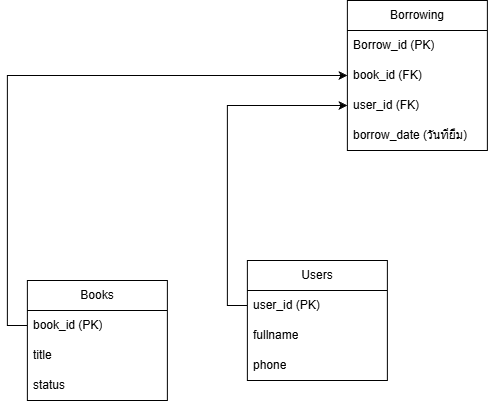

The diagram above was exported from draw.io. Its source (the exported page's mxGraphModel, read from the mxfile embedded in the PNG):
<mxGraphModel dx="1489" dy="801" grid="1" gridSize="10" guides="1" tooltips="1" connect="1" arrows="1" fold="1" page="1" pageScale="1" pageWidth="1169" pageHeight="827" math="0" shadow="0">
  <root>
    <mxCell id="0" />
    <mxCell id="1" parent="0" />
    <mxCell id="pxv_ARS9lH3vi21CAhP2-3" parent="1" style="swimlane;fontStyle=0;childLayout=stackLayout;horizontal=1;startSize=30;horizontalStack=0;resizeParent=1;resizeParentMax=0;resizeLast=0;collapsible=1;marginBottom=0;whiteSpace=wrap;html=1;" value="Books" vertex="1">
      <mxGeometry height="120" width="140" x="389.93" y="470" as="geometry" />
    </mxCell>
    <mxCell id="pxv_ARS9lH3vi21CAhP2-4" parent="pxv_ARS9lH3vi21CAhP2-3" style="text;strokeColor=none;fillColor=none;align=left;verticalAlign=middle;spacingLeft=4;spacingRight=4;overflow=hidden;points=[[0,0.5],[1,0.5]];portConstraint=eastwest;rotatable=0;whiteSpace=wrap;html=1;" value="book_id (PK)" vertex="1">
      <mxGeometry height="30" width="140" y="30" as="geometry" />
    </mxCell>
    <mxCell id="pxv_ARS9lH3vi21CAhP2-17" parent="pxv_ARS9lH3vi21CAhP2-3" style="text;strokeColor=none;fillColor=none;align=left;verticalAlign=middle;spacingLeft=4;spacingRight=4;overflow=hidden;points=[[0,0.5],[1,0.5]];portConstraint=eastwest;rotatable=0;whiteSpace=wrap;html=1;" value="title" vertex="1">
      <mxGeometry height="30" width="140" y="60" as="geometry" />
    </mxCell>
    <mxCell id="pxv_ARS9lH3vi21CAhP2-18" parent="pxv_ARS9lH3vi21CAhP2-3" style="text;strokeColor=none;fillColor=none;align=left;verticalAlign=middle;spacingLeft=4;spacingRight=4;overflow=hidden;points=[[0,0.5],[1,0.5]];portConstraint=eastwest;rotatable=0;whiteSpace=wrap;html=1;" value="status" vertex="1">
      <mxGeometry height="30" width="140" y="90" as="geometry" />
    </mxCell>
    <mxCell id="pxv_ARS9lH3vi21CAhP2-7" parent="1" style="swimlane;fontStyle=0;childLayout=stackLayout;horizontal=1;startSize=30;horizontalStack=0;resizeParent=1;resizeParentMax=0;resizeLast=0;collapsible=1;marginBottom=0;whiteSpace=wrap;html=1;" value="Users" vertex="1">
      <mxGeometry height="120" width="140" x="609.9300000000001" y="450" as="geometry" />
    </mxCell>
    <mxCell id="pxv_ARS9lH3vi21CAhP2-9" parent="pxv_ARS9lH3vi21CAhP2-7" style="text;strokeColor=none;fillColor=none;align=left;verticalAlign=middle;spacingLeft=4;spacingRight=4;overflow=hidden;points=[[0,0.5],[1,0.5]];portConstraint=eastwest;rotatable=0;whiteSpace=wrap;html=1;" value="user_id (PK)" vertex="1">
      <mxGeometry height="30" width="140" y="30" as="geometry" />
    </mxCell>
    <mxCell id="pxv_ARS9lH3vi21CAhP2-8" parent="pxv_ARS9lH3vi21CAhP2-7" style="text;strokeColor=none;fillColor=none;align=left;verticalAlign=middle;spacingLeft=4;spacingRight=4;overflow=hidden;points=[[0,0.5],[1,0.5]];portConstraint=eastwest;rotatable=0;whiteSpace=wrap;html=1;" value="fullname" vertex="1">
      <mxGeometry height="30" width="140" y="60" as="geometry" />
    </mxCell>
    <mxCell id="pxv_ARS9lH3vi21CAhP2-10" parent="pxv_ARS9lH3vi21CAhP2-7" style="text;strokeColor=none;fillColor=none;align=left;verticalAlign=middle;spacingLeft=4;spacingRight=4;overflow=hidden;points=[[0,0.5],[1,0.5]];portConstraint=eastwest;rotatable=0;whiteSpace=wrap;html=1;" value="phone" vertex="1">
      <mxGeometry height="30" width="140" y="90" as="geometry" />
    </mxCell>
    <mxCell id="pxv_ARS9lH3vi21CAhP2-12" parent="1" style="swimlane;fontStyle=0;childLayout=stackLayout;horizontal=1;startSize=30;horizontalStack=0;resizeParent=1;resizeParentMax=0;resizeLast=0;collapsible=1;marginBottom=0;whiteSpace=wrap;html=1;" value="Borrowing" vertex="1">
      <mxGeometry height="150" width="140" x="709.9300000000001" y="190" as="geometry" />
    </mxCell>
    <mxCell id="pxv_ARS9lH3vi21CAhP2-13" parent="pxv_ARS9lH3vi21CAhP2-12" style="text;strokeColor=none;fillColor=none;align=left;verticalAlign=middle;spacingLeft=4;spacingRight=4;overflow=hidden;points=[[0,0.5],[1,0.5]];portConstraint=eastwest;rotatable=0;whiteSpace=wrap;html=1;" value="Borrow_id (PK)" vertex="1">
      <mxGeometry height="30" width="140" y="30" as="geometry" />
    </mxCell>
    <mxCell id="pxv_ARS9lH3vi21CAhP2-14" parent="pxv_ARS9lH3vi21CAhP2-12" style="text;strokeColor=none;fillColor=none;align=left;verticalAlign=middle;spacingLeft=4;spacingRight=4;overflow=hidden;points=[[0,0.5],[1,0.5]];portConstraint=eastwest;rotatable=0;whiteSpace=wrap;html=1;" value="book_id (FK)" vertex="1">
      <mxGeometry height="30" width="140" y="60" as="geometry" />
    </mxCell>
    <mxCell id="pxv_ARS9lH3vi21CAhP2-15" parent="pxv_ARS9lH3vi21CAhP2-12" style="text;strokeColor=none;fillColor=none;align=left;verticalAlign=middle;spacingLeft=4;spacingRight=4;overflow=hidden;points=[[0,0.5],[1,0.5]];portConstraint=eastwest;rotatable=0;whiteSpace=wrap;html=1;" value="user_id (FK)" vertex="1">
      <mxGeometry height="30" width="140" y="90" as="geometry" />
    </mxCell>
    <mxCell id="pxv_ARS9lH3vi21CAhP2-19" parent="pxv_ARS9lH3vi21CAhP2-12" style="text;strokeColor=none;fillColor=none;align=left;verticalAlign=middle;spacingLeft=4;spacingRight=4;overflow=hidden;points=[[0,0.5],[1,0.5]];portConstraint=eastwest;rotatable=0;whiteSpace=wrap;html=1;" value="borrow_date (วันที่ยืม)" vertex="1">
      <mxGeometry height="30" width="140" y="120" as="geometry" />
    </mxCell>
    <mxCell id="pxv_ARS9lH3vi21CAhP2-20" edge="1" parent="1" source="pxv_ARS9lH3vi21CAhP2-4" style="edgeStyle=orthogonalEdgeStyle;rounded=0;orthogonalLoop=1;jettySize=auto;html=1;exitX=0;exitY=0.5;exitDx=0;exitDy=0;" target="pxv_ARS9lH3vi21CAhP2-14">
      <mxGeometry relative="1" as="geometry">
        <mxPoint x="699.9300000000001" y="260" as="targetPoint" />
      </mxGeometry>
    </mxCell>
    <mxCell id="pxv_ARS9lH3vi21CAhP2-21" edge="1" parent="1" source="pxv_ARS9lH3vi21CAhP2-9" style="edgeStyle=orthogonalEdgeStyle;rounded=0;orthogonalLoop=1;jettySize=auto;html=1;exitX=0;exitY=0.5;exitDx=0;exitDy=0;" target="pxv_ARS9lH3vi21CAhP2-15">
      <mxGeometry relative="1" as="geometry" />
    </mxCell>
  </root>
</mxGraphModel>